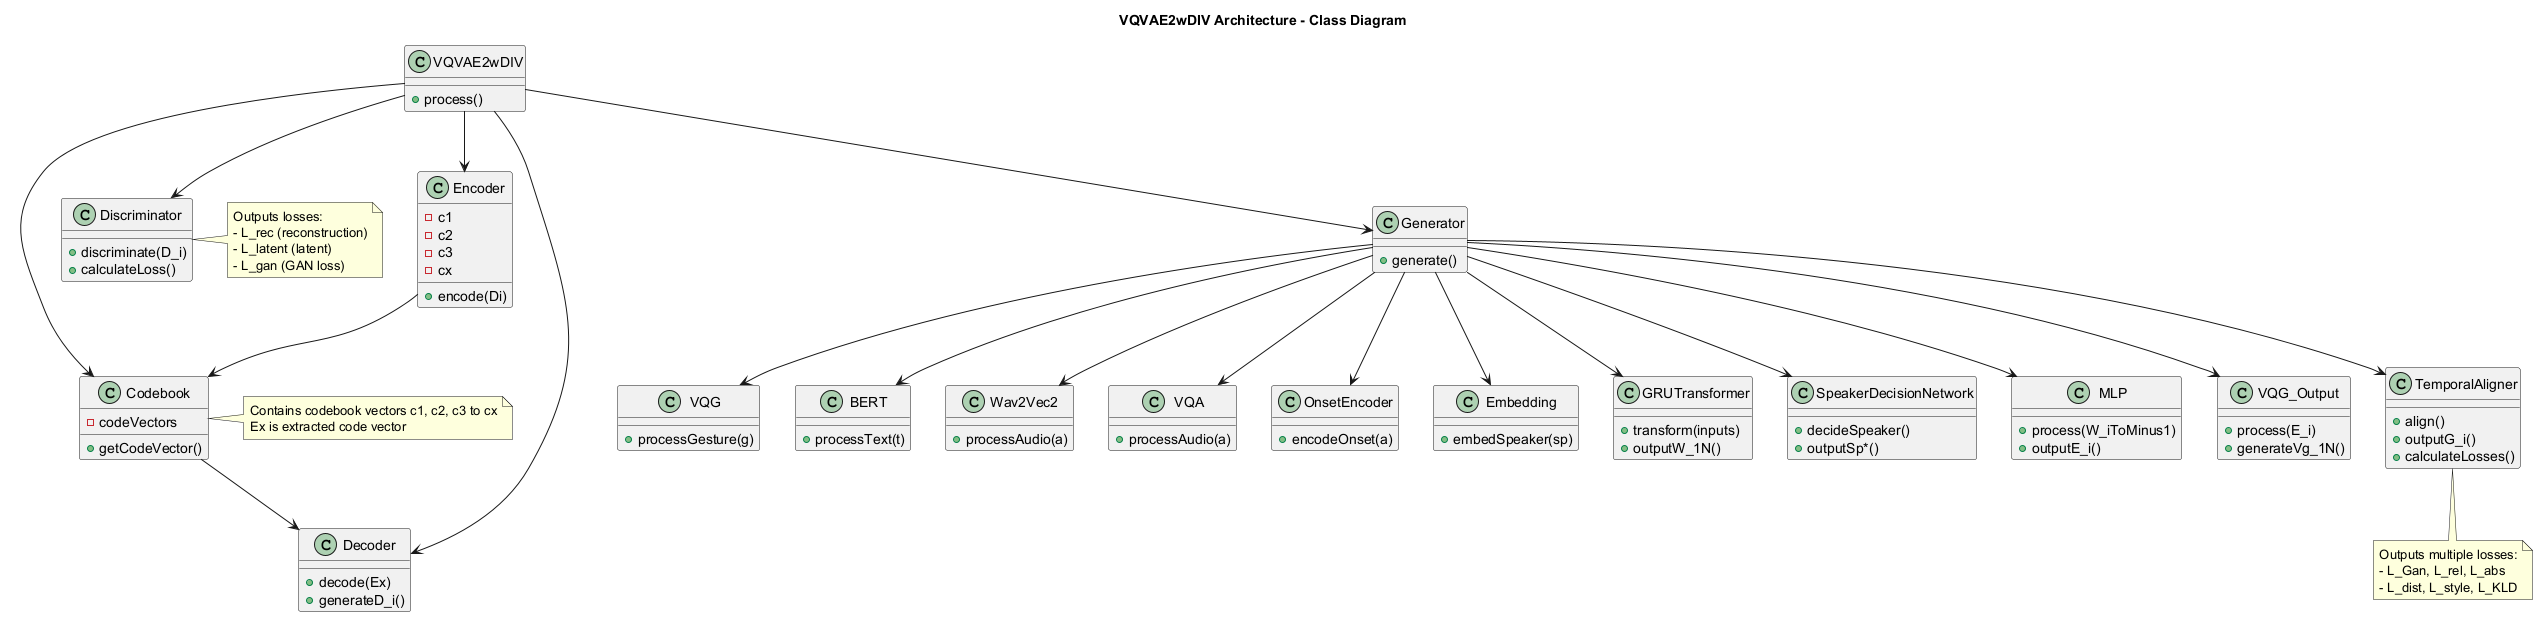

The diagram above was rendered by PlantUML. Its source (embedded in the PNG):
@startuml
title VQVAE2wDIV Architecture - Class Diagram

class VQVAE2wDIV {
  + process()
}

class Encoder {
  + encode(Di)
  - c1
  - c2
  - c3
  - cx
}

class Codebook {
  - codeVectors
  + getCodeVector()
}

class Decoder {
  + decode(Ex)
  + generateD_i()
}

class Discriminator {
  + discriminate(D_i)
  + calculateLoss()
}

class Generator {
  + generate()
}

class VQG {
  + processGesture(g)
}

class BERT {
  + processText(t)
}

class Wav2Vec2 {
  + processAudio(a) 
}

class VQA {
  + processAudio(a)
}

class OnsetEncoder {
  + encodeOnset(a)
}

class Embedding {
  + embedSpeaker(sp)
}

class GRUTransformer {
  + transform(inputs)
  + outputW_1N()
}

class SpeakerDecisionNetwork {
  + decideSpeaker()
  + outputSp*()
}

class MLP {
  + process(W_iToMinus1)
  + outputE_i()
}

class VQG_Output {
  + process(E_i)
  + generateVg_1N()
}

class TemporalAligner {
  + align()
  + outputG_i()
  + calculateLosses()
}

VQVAE2wDIV --> Encoder
VQVAE2wDIV --> Codebook
VQVAE2wDIV --> Decoder
VQVAE2wDIV --> Discriminator
VQVAE2wDIV --> Generator

Generator --> VQG
Generator --> BERT
Generator --> Wav2Vec2
Generator --> VQA
Generator --> OnsetEncoder
Generator --> Embedding
Generator --> GRUTransformer
Generator --> SpeakerDecisionNetwork
Generator --> MLP
Generator --> VQG_Output
Generator --> TemporalAligner

Encoder --> Codebook
Codebook --> Decoder

note right of Codebook
  Contains codebook vectors c1, c2, c3 to cx
  Ex is extracted code vector
endnote

note right of Discriminator
  Outputs losses:
  - L_rec (reconstruction)
  - L_latent (latent)
  - L_gan (GAN loss)
endnote

note bottom of TemporalAligner
  Outputs multiple losses:
  - L_Gan, L_rel, L_abs
  - L_dist, L_style, L_KLD
endnote
@enduml